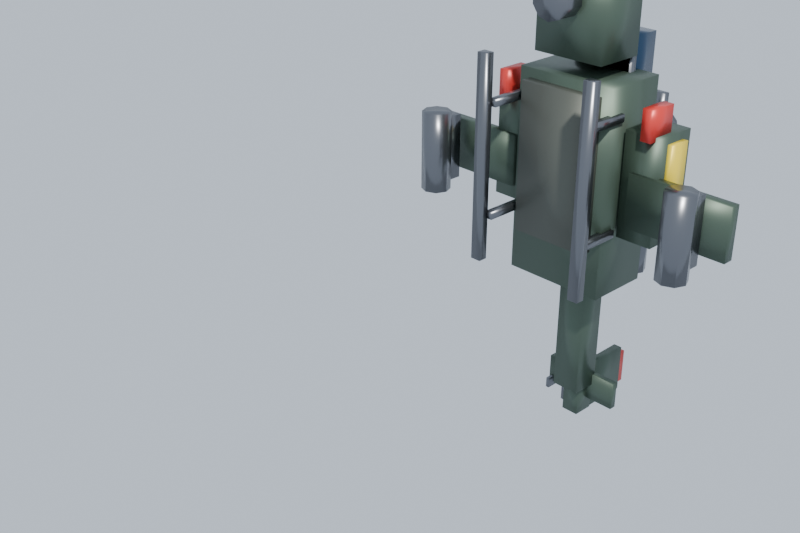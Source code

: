 # Source: helicopter.blend  (saved by Blender 5.2.44; exported with 4.5.12 LTS)
import bpy
from mathutils import Matrix  # noqa: F401  (used for matrix-valued properties, if any)

bpy.ops.wm.read_factory_settings(use_empty=True)
scene = bpy.context.scene
scene.name = 'Scene'

# ---- collections
col_collection = bpy.data.collections.new('Collection'); scene.collection.children.link(col_collection)

# ---- materials (node trees are filled in below, after node groups)
mat_heli_hull = bpy.data.materials.new('Heli_Hull')
mat_heli_hull.diffuse_color = (0.08, 0.12, 0.09, 1.0)
mat_heli_canopy = bpy.data.materials.new('Heli_Canopy')
mat_heli_canopy.diffuse_color = (0.02, 0.05, 0.1, 1.0)
mat_heli_accent = bpy.data.materials.new('Heli_Accent')
mat_heli_accent.diffuse_color = (0.75, 0.05, 0.04, 1.0)
mat_heli_metal = bpy.data.materials.new('Heli_Metal')
mat_heli_metal.diffuse_color = (0.18, 0.19, 0.21, 1.0)
mat_heli_warn = bpy.data.materials.new('Heli_Warn')
mat_heli_warn.diffuse_color = (0.95, 0.72, 0.05, 1.0)
mat_heli_under = bpy.data.materials.new('Heli_Under')
mat_heli_under.diffuse_color = (0.12, 0.13, 0.11, 1.0)

# ---- material node trees
mat_heli_hull.use_nodes = True; mat_heli_hull.node_tree.nodes.clear()
_N = mat_heli_hull.node_tree.nodes; _L = mat_heli_hull.node_tree.links
n0 = _N.new('ShaderNodeOutputMaterial'); n0.name = 'Material Output'; n0.location = (0, 0)
n1 = _N.new('ShaderNodeBsdfPrincipled'); n1.name = 'Principled BSDF'; n1.location = (0, 0)
n1.inputs[0].default_value = (0.08, 0.12, 0.09, 1.0)
n1.inputs[1].default_value = 0.45
n1.inputs[2].default_value = 0.42
n1.inputs[10].default_value = 0.005
_L.new(n1.outputs[0], n0.inputs[0])
n0.is_active_output = True
mat_heli_canopy.use_nodes = True; mat_heli_canopy.node_tree.nodes.clear()
_N = mat_heli_canopy.node_tree.nodes; _L = mat_heli_canopy.node_tree.links
n0 = _N.new('ShaderNodeOutputMaterial'); n0.name = 'Material Output'; n0.location = (0, 0)
n1 = _N.new('ShaderNodeBsdfPrincipled'); n1.name = 'Principled BSDF'; n1.location = (0, 0)
n1.inputs[0].default_value = (0.02, 0.05, 0.1, 1.0)
n1.inputs[1].default_value = 0.55
n1.inputs[2].default_value = 0.08
n1.inputs[10].default_value = 0.005
_L.new(n1.outputs[0], n0.inputs[0])
n0.is_active_output = True
mat_heli_accent.use_nodes = True; mat_heli_accent.node_tree.nodes.clear()
_N = mat_heli_accent.node_tree.nodes; _L = mat_heli_accent.node_tree.links
n0 = _N.new('ShaderNodeOutputMaterial'); n0.name = 'Material Output'; n0.location = (0, 0)
n1 = _N.new('ShaderNodeBsdfPrincipled'); n1.name = 'Principled BSDF'; n1.location = (0, 0)
n1.inputs[0].default_value = (0.75, 0.05, 0.04, 1.0)
n1.inputs[1].default_value = 0.2
n1.inputs[2].default_value = 0.35
n1.inputs[10].default_value = 0.005
_L.new(n1.outputs[0], n0.inputs[0])
n0.is_active_output = True
mat_heli_metal.use_nodes = True; mat_heli_metal.node_tree.nodes.clear()
_N = mat_heli_metal.node_tree.nodes; _L = mat_heli_metal.node_tree.links
n0 = _N.new('ShaderNodeOutputMaterial'); n0.name = 'Material Output'; n0.location = (0, 0)
n1 = _N.new('ShaderNodeBsdfPrincipled'); n1.name = 'Principled BSDF'; n1.location = (0, 0)
n1.inputs[0].default_value = (0.18, 0.19, 0.21, 1.0)
n1.inputs[1].default_value = 0.85
n1.inputs[2].default_value = 0.28
n1.inputs[10].default_value = 0.005
_L.new(n1.outputs[0], n0.inputs[0])
n0.is_active_output = True
mat_heli_warn.use_nodes = True; mat_heli_warn.node_tree.nodes.clear()
_N = mat_heli_warn.node_tree.nodes; _L = mat_heli_warn.node_tree.links
n0 = _N.new('ShaderNodeOutputMaterial'); n0.name = 'Material Output'; n0.location = (0, 0)
n1 = _N.new('ShaderNodeBsdfPrincipled'); n1.name = 'Principled BSDF'; n1.location = (0, 0)
n1.inputs[0].default_value = (0.95, 0.72, 0.05, 1.0)
n1.inputs[1].default_value = 0.15
n1.inputs[2].default_value = 0.4
n1.inputs[10].default_value = 0.005
_L.new(n1.outputs[0], n0.inputs[0])
n0.is_active_output = True
mat_heli_under.use_nodes = True; mat_heli_under.node_tree.nodes.clear()
_N = mat_heli_under.node_tree.nodes; _L = mat_heli_under.node_tree.links
n0 = _N.new('ShaderNodeOutputMaterial'); n0.name = 'Material Output'; n0.location = (0, 0)
n1 = _N.new('ShaderNodeBsdfPrincipled'); n1.name = 'Principled BSDF'; n1.location = (0, 0)
n1.inputs[0].default_value = (0.12, 0.13, 0.11, 1.0)
n1.inputs[1].default_value = 0.5
n1.inputs[10].default_value = 0.005
_L.new(n1.outputs[0], n0.inputs[0])
n0.is_active_output = True

# ---- world
world_world = bpy.data.worlds.new('World'); scene.world = world_world
world_world.use_nodes = True; world_world.node_tree.nodes.clear()
_N = world_world.node_tree.nodes; _L = world_world.node_tree.links
n0 = _N.new('ShaderNodeOutputWorld'); n0.name = 'World Output'; n0.location = (200, 100)
n1 = _N.new('ShaderNodeBackground'); n1.name = 'Background'; n1.location = (-200, 100)
n1.inputs[0].default_value = (0.55, 0.62, 0.72, 1.0)
n1.inputs[1].default_value = 1.2
_L.new(n1.outputs[0], n0.inputs[0])
n0.is_active_output = True
world_world.color = (0.05088, 0.05088, 0.05088)
world_world.sun_shadow_jitter_overblur = 0.0

# ---- cameras
cam_camera = bpy.data.cameras.new('Camera')
cam_camera.clip_end = 100.0
cam_camera.ortho_scale = 7.314

# ---- lights
light_light = bpy.data.lights.new('Light', 'POINT')
light_light.color = (1.0, 0.97, 0.92)
light_light.energy = 800.0
light_light.shadow_soft_size = 0.1

# ---- meshes
me_helicopterbody = bpy.data.meshes.new('HelicopterBody')
me_helicopterbody.from_pydata([(-0.14, -0.1487, 0.325), (-0.14, 0.03125, 0.325), (-0.14, -0.1488, -0.225), (-0.14, 0.03125, -0.225), (0.14, -0.1487, 0.325), (0.14, 0.03125, 0.325), (0.14, -0.1488, -0.225), (0.14, 0.03125, -0.225), (-0.1, -0.1487, 0.59), (-0.1, -0.00875, 0.59), (-0.1, -0.1487, 0.37), (-0.1, -0.00875, 0.37), (0.1, -0.1487, 0.59), (0.1, -0.00875, 0.59), (0.1, -0.1487, 0.37), (0.1, -0.00875, 0.37), (0.0, -0.02875, 0.57), (0.03527, -0.04021, 0.57), (0.05706, -0.07021, 0.57), (0.05706, -0.1073, 0.57), (0.03527, -0.1373, 0.57), (0.0, -0.1487, 0.57), (-0.03527, -0.1373, 0.57), (-0.05706, -0.1073, 0.57), (-0.05706, -0.07021, 0.57), (-0.03527, -0.04021, 0.57), (0.0, -0.08875, 0.73), (-0.105, -0.07875, 0.61), (-0.105, -0.03875, 0.61), (-0.105, -0.07875, 0.55), (-0.105, -0.03875, 0.55), (0.105, -0.07875, 0.61), (0.105, -0.03875, 0.61), (0.105, -0.07875, 0.55), (0.105, -0.03875, 0.55), (-0.08, -0.00875, 0.41), (-0.08, 0.09125, 0.41), (-0.08, -0.00875, 0.23), (-0.08, 0.09125, 0.23), (0.08, -0.00875, 0.41), (0.08, 0.09125, 0.41), (0.08, -0.00875, 0.23), (0.08, 0.09125, 0.23), (-0.075, 0.01625, 0.22), (-0.075, 0.1063, 0.22), (-0.075, 0.01625, 0.08), (-0.075, 0.1063, 0.08), (0.075, 0.01625, 0.22), (0.075, 0.1063, 0.22), (0.075, 0.01625, 0.08), (0.075, 0.1063, 0.08), (-0.085, -0.00875, 0.4), (-0.085, 0.01125, 0.4), (-0.085, -0.00875, 0.08), (-0.085, 0.01125, 0.08), (0.085, -0.00875, 0.4), (0.085, 0.01125, 0.4), (0.085, -0.00875, 0.08), (0.085, 0.01125, 0.08), (0.0, -0.2287, 0.47), (0.0, -0.1687, 0.47), (0.02939, -0.2287, 0.4795), (0.02939, -0.1687, 0.4795), (0.04755, -0.2287, 0.5045), (0.04755, -0.1687, 0.5045), (0.04755, -0.2287, 0.5355), (0.04755, -0.1687, 0.5355), (0.02939, -0.2287, 0.5605), (0.02939, -0.1687, 0.5605), (0.0, -0.2287, 0.57), (0.0, -0.1687, 0.57), (-0.02939, -0.2287, 0.5605), (-0.02939, -0.1687, 0.5605), (-0.04755, -0.2287, 0.5355), (-0.04755, -0.1687, 0.5355), (-0.04755, -0.2287, 0.5045), (-0.04755, -0.1687, 0.5045), (-0.02939, -0.2287, 0.4795), (-0.02939, -0.1687, 0.4795), (0.0, -0.1837, 0.55), (0.0, -0.1837, 0.69), (0.01061, -0.1881, 0.55), (0.01061, -0.1881, 0.69), (0.015, -0.1987, 0.55), (0.015, -0.1987, 0.69), (0.01061, -0.2094, 0.55), (0.01061, -0.2094, 0.69), (0.0, -0.2137, 0.55), (0.0, -0.2137, 0.69), (-0.01061, -0.2094, 0.55), (-0.01061, -0.2094, 0.69), (-0.015, -0.1987, 0.55), (-0.015, -0.1987, 0.69), (-0.01061, -0.1881, 0.55), (-0.01061, -0.1881, 0.69), (-0.46, -0.1137, 0.12), (-0.46, -0.08375, 0.12), (-0.46, -0.1137, -0.02), (-0.46, -0.08375, -0.02), (-0.18, -0.1137, 0.12), (-0.18, -0.08375, 0.12), (-0.18, -0.1137, -0.02), (-0.18, -0.08375, -0.02), (0.18, -0.1137, 0.12), (0.18, -0.08375, 0.12), (0.18, -0.1137, -0.02), (0.18, -0.08375, -0.02), (0.46, -0.1137, 0.12), (0.46, -0.08375, 0.12), (0.46, -0.1137, -0.02), (0.46, -0.08375, -0.02), (-0.4, -0.1887, 0.14), (-0.4, -0.1287, 0.14), (-0.4, -0.1887, -0.04), (-0.4, -0.1287, -0.04), (-0.36, -0.1887, 0.14), (-0.36, -0.1287, 0.14), (-0.36, -0.1887, -0.04), (-0.36, -0.1287, -0.04), (0.36, -0.1887, 0.14), (0.36, -0.1287, 0.14), (0.36, -0.1887, -0.04), (0.36, -0.1287, -0.04), (0.4, -0.1887, 0.14), (0.4, -0.1287, 0.14), (0.4, -0.1887, -0.04), (0.4, -0.1287, -0.04), (-0.38, -0.1587, -0.06), (-0.38, -0.1587, 0.16), (-0.3517, -0.1705, -0.06), (-0.3517, -0.1705, 0.16), (-0.34, -0.1987, -0.06), (-0.34, -0.1987, 0.16), (-0.3517, -0.227, -0.06), (-0.3517, -0.227, 0.16), (-0.38, -0.2387, -0.06), (-0.38, -0.2387, 0.16), (-0.4083, -0.227, -0.06), (-0.4083, -0.227, 0.16), (-0.42, -0.1987, -0.06), (-0.42, -0.1987, 0.16), (-0.4083, -0.1705, -0.06), (-0.4083, -0.1705, 0.16), (0.38, -0.1587, -0.06), (0.38, -0.1587, 0.16), (0.4083, -0.1705, -0.06), (0.4083, -0.1705, 0.16), (0.42, -0.1987, -0.06), (0.42, -0.1987, 0.16), (0.4083, -0.227, -0.06), (0.4083, -0.227, 0.16), (0.38, -0.2387, -0.06), (0.38, -0.2387, 0.16), (0.3517, -0.227, -0.06), (0.3517, -0.227, 0.16), (0.34, -0.1987, -0.06), (0.34, -0.1987, 0.16), (0.3517, -0.1705, -0.06), (0.3517, -0.1705, 0.16), (-0.4025, -0.2212, 0.155), (-0.4025, -0.1762, 0.155), (-0.4025, -0.2212, 0.125), (-0.4025, -0.1762, 0.125), (-0.3575, -0.2212, 0.155), (-0.3575, -0.1762, 0.155), (-0.3575, -0.2212, 0.125), (-0.3575, -0.1762, 0.125), (0.3575, -0.2212, 0.155), (0.3575, -0.1762, 0.155), (0.3575, -0.2212, 0.125), (0.3575, -0.1762, 0.125), (0.4025, -0.2212, 0.155), (0.4025, -0.1762, 0.155), (0.4025, -0.2212, 0.125), (0.4025, -0.1762, 0.125), (-0.25, -0.09875, 0.22), (-0.25, 0.02125, 0.22), (-0.25, -0.09875, -0.06), (-0.25, 0.02125, -0.06), (-0.15, -0.09875, 0.22), (-0.15, 0.02125, 0.22), (-0.15, -0.09875, -0.06), (-0.15, 0.02125, -0.06), (0.15, -0.09875, 0.22), (0.15, 0.02125, 0.22), (0.15, -0.09875, -0.06), (0.15, 0.02125, -0.06), (0.25, -0.09875, 0.22), (0.25, 0.02125, 0.22), (0.25, -0.09875, -0.06), (0.25, 0.02125, -0.06), (-0.265, -0.06875, 0.2), (-0.265, -0.00875, 0.2), (-0.265, -0.06875, -1.863e-08), (-0.265, -0.00875, -2.235e-08), (-0.245, -0.06875, 0.2), (-0.245, -0.00875, 0.2), (-0.245, -0.06875, -1.863e-08), (-0.245, -0.00875, -2.235e-08), (0.245, -0.06875, 0.2), (0.245, -0.00875, 0.2), (0.245, -0.06875, -1.863e-08), (0.245, -0.00875, -2.235e-08), (0.265, -0.06875, 0.2), (0.265, -0.00875, 0.2), (0.265, -0.06875, -1.863e-08), (0.265, -0.00875, -2.235e-08), (-0.09, 0.03125, 0.17), (-0.09, 0.1313, 0.17), (-0.09, 0.03125, -0.13), (-0.09, 0.1312, -0.13), (0.09, 0.03125, 0.17), (0.09, 0.1313, 0.17), (0.09, 0.03125, -0.13), (0.09, 0.1312, -0.13), (-0.1, 0.09625, -0.22), (-0.1, 0.09625, -0.14), (-0.07525, 0.086, -0.22), (-0.07525, 0.086, -0.14), (-0.065, 0.06125, -0.22), (-0.065, 0.06125, -0.14), (-0.07525, 0.0365, -0.22), (-0.07525, 0.0365, -0.14), (-0.1, 0.02625, -0.22), (-0.1, 0.02625, -0.14), (-0.1247, 0.0365, -0.22), (-0.1247, 0.0365, -0.14), (-0.135, 0.06125, -0.22), (-0.135, 0.06125, -0.14), (-0.1247, 0.086, -0.22), (-0.1247, 0.086, -0.14), (0.1, 0.09625, -0.22), (0.1, 0.09625, -0.14), (0.1247, 0.086, -0.22), (0.1247, 0.086, -0.14), (0.135, 0.06125, -0.22), (0.135, 0.06125, -0.14), (0.1247, 0.0365, -0.22), (0.1247, 0.0365, -0.14), (0.1, 0.02625, -0.22), (0.1, 0.02625, -0.14), (0.07525, 0.0365, -0.22), (0.07525, 0.0365, -0.14), (0.065, 0.06125, -0.22), (0.065, 0.06125, -0.14), (0.07525, 0.086, -0.22), (0.07525, 0.086, -0.14), (0.0, 0.1313, 0.07), (0.0, 0.2313, 0.07), (0.01763, 0.1313, 0.07573), (0.01763, 0.2313, 0.07573), (0.02853, 0.1313, 0.09073), (0.02853, 0.2313, 0.09073), (0.02853, 0.1313, 0.1093), (0.02853, 0.2313, 0.1093), (0.01763, 0.1313, 0.1243), (0.01763, 0.2313, 0.1243), (0.0, 0.1313, 0.13), (0.0, 0.2313, 0.13), (-0.01763, 0.1313, 0.1243), (-0.01763, 0.2313, 0.1243), (-0.02853, 0.1313, 0.1093), (-0.02853, 0.2313, 0.1093), (-0.02853, 0.1313, 0.09073), (-0.02853, 0.2313, 0.09073), (-0.01763, 0.1313, 0.07573), (-0.01763, 0.2313, 0.07573), (0.0, 0.2237, 0.03), (0.0, 0.2588, 0.03), (0.035, 0.2237, 0.03938), (0.035, 0.2588, 0.03938), (0.06062, 0.2237, 0.065), (0.06062, 0.2588, 0.065), (0.07, 0.2237, 0.1), (0.07, 0.2588, 0.1), (0.06062, 0.2237, 0.135), (0.06062, 0.2588, 0.135), (0.035, 0.2237, 0.1606), (0.035, 0.2588, 0.1606), (0.0, 0.2237, 0.17), (0.0, 0.2588, 0.17), (-0.035, 0.2237, 0.1606), (-0.035, 0.2588, 0.1606), (-0.06062, 0.2237, 0.135), (-0.06062, 0.2588, 0.135), (-0.07, 0.2237, 0.1), (-0.07, 0.2588, 0.1), (-0.06062, 0.2237, 0.065), (-0.06062, 0.2588, 0.065), (-0.035, 0.2237, 0.03938), (-0.035, 0.2588, 0.03938), (-0.02, 0.2513, 0.2), (-0.02, 0.2713, 0.2), (-0.02, 0.2513, -3.353e-08), (-0.02, 0.2713, -3.353e-08), (0.02, 0.2513, 0.2), (0.02, 0.2713, 0.2), (0.02, 0.2513, -3.353e-08), (0.02, 0.2713, -3.353e-08), (-0.04, -0.05875, -0.17), (-0.04, 0.02125, -0.17), (-0.04, -0.05875, -0.59), (-0.04, 0.02125, -0.59), (0.04, -0.05875, -0.17), (0.04, 0.02125, -0.17), (0.04, -0.05875, -0.59), (0.04, 0.02125, -0.59), (-0.025, -0.02875, -0.56), (-0.025, 0.03125, -0.56), (-0.025, -0.02875, -0.68), (-0.025, 0.03125, -0.68), (0.025, -0.02875, -0.56), (0.025, 0.03125, -0.56), (0.025, -0.02875, -0.68), (0.025, 0.03125, -0.68), (-0.0125, 0.02125, -0.55), (-0.0125, 0.1813, -0.55), (-0.0125, 0.02125, -0.69), (-0.0125, 0.1813, -0.69), (0.0125, 0.02125, -0.55), (0.0125, 0.1813, -0.55), (0.0125, 0.02125, -0.69), (0.0125, 0.1813, -0.69), (-0.01, 0.1612, -0.57), (-0.01, 0.2012, -0.57), (-0.01, 0.1612, -0.67), (-0.01, 0.2012, -0.67), (0.01, 0.1612, -0.57), (0.01, 0.2012, -0.57), (0.01, 0.1612, -0.67), (0.01, 0.2012, -0.67), (-0.11, 0.01125, -0.56), (-0.11, 0.03125, -0.56), (-0.11, 0.01125, -0.64), (-0.11, 0.03125, -0.64), (0.11, 0.01125, -0.56), (0.11, 0.03125, -0.56), (0.11, 0.01125, -0.64), (0.11, 0.03125, -0.64), (-0.095, 0.08125, -0.68), (-0.065, 0.08125, -0.68), (-0.095, 0.05297, -0.6683), (-0.065, 0.05297, -0.6683), (-0.095, 0.04125, -0.64), (-0.065, 0.04125, -0.64), (-0.095, 0.05297, -0.6117), (-0.065, 0.05297, -0.6117), (-0.095, 0.08125, -0.6), (-0.065, 0.08125, -0.6), (-0.095, 0.1095, -0.6117), (-0.065, 0.1095, -0.6117), (-0.095, 0.1212, -0.64), (-0.065, 0.1212, -0.64), (-0.095, 0.1095, -0.6683), (-0.065, 0.1095, -0.6683), (-0.105, 0.06625, -0.55), (-0.105, 0.09625, -0.55), (-0.105, 0.06625, -0.73), (-0.105, 0.09625, -0.73), (-0.095, 0.06625, -0.55), (-0.095, 0.09625, -0.55), (-0.095, 0.06625, -0.73), (-0.095, 0.09625, -0.73), (-0.105, -0.00875, -0.625), (-0.105, 0.1712, -0.625), (-0.105, -0.00875, -0.655), (-0.105, 0.1712, -0.655), (-0.095, -0.00875, -0.625), (-0.095, 0.1712, -0.625), (-0.095, -0.00875, -0.655), (-0.095, 0.1712, -0.655), (-0.175, -0.2712, 0.375), (-0.175, -0.2462, 0.375), (-0.175, -0.2713, -0.175), (-0.175, -0.2463, -0.175), (-0.145, -0.2712, 0.375), (-0.145, -0.2462, 0.375), (-0.145, -0.2713, -0.175), (-0.145, -0.2463, -0.175), (0.145, -0.2712, 0.375), (0.145, -0.2462, 0.375), (0.145, -0.2713, -0.175), (0.145, -0.2463, -0.175), (0.175, -0.2712, 0.375), (0.175, -0.2462, 0.375), (0.175, -0.2713, -0.175), (0.175, -0.2463, -0.175), (-0.15, -0.2487, 0.26), (-0.15, -0.1087, 0.26), (-0.15, -0.2487, 0.24), (-0.15, -0.1087, 0.24), (-0.13, -0.2487, 0.26), (-0.13, -0.1087, 0.26), (-0.13, -0.2487, 0.24), (-0.13, -0.1087, 0.24), (-0.15, -0.2487, -0.04), (-0.15, -0.1087, -0.04), (-0.15, -0.2487, -0.06), (-0.15, -0.1087, -0.06), (-0.13, -0.2487, -0.04), (-0.13, -0.1087, -0.04), (-0.13, -0.2487, -0.06), (-0.13, -0.1087, -0.06), (0.13, -0.2487, 0.26), (0.13, -0.1087, 0.26), (0.13, -0.2487, 0.24), (0.13, -0.1087, 0.24), (0.15, -0.2487, 0.26), (0.15, -0.1087, 0.26), (0.15, -0.2487, 0.24), (0.15, -0.1087, 0.24), (0.13, -0.2487, -0.04), (0.13, -0.1087, -0.04), (0.13, -0.2487, -0.06), (0.13, -0.1087, -0.06), (0.15, -0.2487, -0.04), (0.15, -0.1087, -0.04), (0.15, -0.2487, -0.06), (0.15, -0.1087, -0.06), (-0.11, -0.1787, 0.3), (-0.11, -0.1387, 0.3), (-0.11, -0.1787, -0.1), (-0.11, -0.1387, -0.1), (0.11, -0.1787, 0.3), (0.11, -0.1387, 0.3), (0.11, -0.1787, -0.1), (0.11, -0.1387, -0.1), (-0.235, -0.1187, 0.29), (-0.235, -0.03875, 0.29), (-0.235, -0.1187, 0.21), (-0.235, -0.03875, 0.21), (-0.205, -0.1187, 0.29), (-0.205, -0.03875, 0.29), (-0.205, -0.1187, 0.21), (-0.205, -0.03875, 0.21), (0.205, -0.1187, 0.29), (0.205, -0.03875, 0.29), (0.205, -0.1187, 0.21), (0.205, -0.03875, 0.21), (0.235, -0.1187, 0.29), (0.235, -0.03875, 0.29), (0.235, -0.1187, 0.21), (0.235, -0.03875, 0.21)], [], [(0, 1, 3, 2), (2, 3, 7, 6), (6, 7, 5, 4), (4, 5, 1, 0), (2, 6, 4, 0), (7, 3, 1, 5), (8, 9, 11, 10), (10, 11, 15, 14), (14, 15, 13, 12), (12, 13, 9, 8), (10, 14, 12, 8), (15, 11, 9, 13), (16, 26, 17), (17, 26, 18), (18, 26, 19), (19, 26, 20), (20, 26, 21), (21, 26, 22), (22, 26, 23), (23, 26, 24), (16, 17, 18, 19, 20, 21, 22, 23, 24, 25), (24, 26, 25), (25, 26, 16), (27, 28, 30, 29), (29, 30, 34, 33), (33, 34, 32, 31), (31, 32, 28, 27), (29, 33, 31, 27), (34, 30, 28, 32), (35, 36, 38, 37), (37, 38, 42, 41), (41, 42, 40, 39), (39, 40, 36, 35), (37, 41, 39, 35), (42, 38, 36, 40), (43, 44, 46, 45), (45, 46, 50, 49), (49, 50, 48, 47), (47, 48, 44, 43), (45, 49, 47, 43), (50, 46, 44, 48), (51, 52, 54, 53), (53, 54, 58, 57), (57, 58, 56, 55), (55, 56, 52, 51), (53, 57, 55, 51), (58, 54, 52, 56), (59, 60, 62, 61), (61, 62, 64, 63), (63, 64, 66, 65), (65, 66, 68, 67), (67, 68, 70, 69), (69, 70, 72, 71), (71, 72, 74, 73), (73, 74, 76, 75), (62, 60, 78, 76, 74, 72, 70, 68, 66, 64), (75, 76, 78, 77), (77, 78, 60, 59), (59, 61, 63, 65, 67, 69, 71, 73, 75, 77), (79, 80, 82, 81), (81, 82, 84, 83), (83, 84, 86, 85), (85, 86, 88, 87), (87, 88, 90, 89), (89, 90, 92, 91), (82, 80, 94, 92, 90, 88, 86, 84), (91, 92, 94, 93), (93, 94, 80, 79), (79, 81, 83, 85, 87, 89, 91, 93), (95, 96, 98, 97), (97, 98, 102, 101), (101, 102, 100, 99), (99, 100, 96, 95), (97, 101, 99, 95), (102, 98, 96, 100), (103, 104, 106, 105), (105, 106, 110, 109), (109, 110, 108, 107), (107, 108, 104, 103), (105, 109, 107, 103), (110, 106, 104, 108), (111, 112, 114, 113), (113, 114, 118, 117), (117, 118, 116, 115), (115, 116, 112, 111), (113, 117, 115, 111), (118, 114, 112, 116), (119, 120, 122, 121), (121, 122, 126, 125), (125, 126, 124, 123), (123, 124, 120, 119), (121, 125, 123, 119), (126, 122, 120, 124), (127, 128, 130, 129), (129, 130, 132, 131), (131, 132, 134, 133), (133, 134, 136, 135), (135, 136, 138, 137), (137, 138, 140, 139), (130, 128, 142, 140, 138, 136, 134, 132), (139, 140, 142, 141), (141, 142, 128, 127), (127, 129, 131, 133, 135, 137, 139, 141), (143, 144, 146, 145), (145, 146, 148, 147), (147, 148, 150, 149), (149, 150, 152, 151), (151, 152, 154, 153), (153, 154, 156, 155), (146, 144, 158, 156, 154, 152, 150, 148), (155, 156, 158, 157), (157, 158, 144, 143), (143, 145, 147, 149, 151, 153, 155, 157), (159, 160, 162, 161), (161, 162, 166, 165), (165, 166, 164, 163), (163, 164, 160, 159), (161, 165, 163, 159), (166, 162, 160, 164), (167, 168, 170, 169), (169, 170, 174, 173), (173, 174, 172, 171), (171, 172, 168, 167), (169, 173, 171, 167), (174, 170, 168, 172), (175, 176, 178, 177), (177, 178, 182, 181), (181, 182, 180, 179), (179, 180, 176, 175), (177, 181, 179, 175), (182, 178, 176, 180), (183, 184, 186, 185), (185, 186, 190, 189), (189, 190, 188, 187), (187, 188, 184, 183), (185, 189, 187, 183), (190, 186, 184, 188), (191, 192, 194, 193), (193, 194, 198, 197), (197, 198, 196, 195), (195, 196, 192, 191), (193, 197, 195, 191), (198, 194, 192, 196), (199, 200, 202, 201), (201, 202, 206, 205), (205, 206, 204, 203), (203, 204, 200, 199), (201, 205, 203, 199), (206, 202, 200, 204), (207, 208, 210, 209), (209, 210, 214, 213), (213, 214, 212, 211), (211, 212, 208, 207), (209, 213, 211, 207), (214, 210, 208, 212), (215, 216, 218, 217), (217, 218, 220, 219), (219, 220, 222, 221), (221, 222, 224, 223), (223, 224, 226, 225), (225, 226, 228, 227), (218, 216, 230, 228, 226, 224, 222, 220), (227, 228, 230, 229), (229, 230, 216, 215), (215, 217, 219, 221, 223, 225, 227, 229), (231, 232, 234, 233), (233, 234, 236, 235), (235, 236, 238, 237), (237, 238, 240, 239), (239, 240, 242, 241), (241, 242, 244, 243), (234, 232, 246, 244, 242, 240, 238, 236), (243, 244, 246, 245), (245, 246, 232, 231), (231, 233, 235, 237, 239, 241, 243, 245), (247, 248, 250, 249), (249, 250, 252, 251), (251, 252, 254, 253), (253, 254, 256, 255), (255, 256, 258, 257), (257, 258, 260, 259), (259, 260, 262, 261), (261, 262, 264, 263), (250, 248, 266, 264, 262, 260, 258, 256, 254, 252), (263, 264, 266, 265), (265, 266, 248, 247), (247, 249, 251, 253, 255, 257, 259, 261, 263, 265), (267, 268, 270, 269), (269, 270, 272, 271), (271, 272, 274, 273), (273, 274, 276, 275), (275, 276, 278, 277), (277, 278, 280, 279), (279, 280, 282, 281), (281, 282, 284, 283), (283, 284, 286, 285), (285, 286, 288, 287), (270, 268, 290, 288, 286, 284, 282, 280, 278, 276, 274, 272), (287, 288, 290, 289), (289, 290, 268, 267), (267, 269, 271, 273, 275, 277, 279, 281, 283, 285, 287, 289), (291, 292, 294, 293), (293, 294, 298, 297), (297, 298, 296, 295), (295, 296, 292, 291), (293, 297, 295, 291), (298, 294, 292, 296), (299, 300, 302, 301), (301, 302, 306, 305), (305, 306, 304, 303), (303, 304, 300, 299), (301, 305, 303, 299), (306, 302, 300, 304), (307, 308, 310, 309), (309, 310, 314, 313), (313, 314, 312, 311), (311, 312, 308, 307), (309, 313, 311, 307), (314, 310, 308, 312), (315, 316, 318, 317), (317, 318, 322, 321), (321, 322, 320, 319), (319, 320, 316, 315), (317, 321, 319, 315), (322, 318, 316, 320), (323, 324, 326, 325), (325, 326, 330, 329), (329, 330, 328, 327), (327, 328, 324, 323), (325, 329, 327, 323), (330, 326, 324, 328), (331, 332, 334, 333), (333, 334, 338, 337), (337, 338, 336, 335), (335, 336, 332, 331), (333, 337, 335, 331), (338, 334, 332, 336), (339, 340, 342, 341), (341, 342, 344, 343), (343, 344, 346, 345), (345, 346, 348, 347), (347, 348, 350, 349), (349, 350, 352, 351), (342, 340, 354, 352, 350, 348, 346, 344), (351, 352, 354, 353), (353, 354, 340, 339), (339, 341, 343, 345, 347, 349, 351, 353), (355, 356, 358, 357), (357, 358, 362, 361), (361, 362, 360, 359), (359, 360, 356, 355), (357, 361, 359, 355), (362, 358, 356, 360), (363, 364, 366, 365), (365, 366, 370, 369), (369, 370, 368, 367), (367, 368, 364, 363), (365, 369, 367, 363), (370, 366, 364, 368), (371, 372, 374, 373), (373, 374, 378, 377), (377, 378, 376, 375), (375, 376, 372, 371), (373, 377, 375, 371), (378, 374, 372, 376), (379, 380, 382, 381), (381, 382, 386, 385), (385, 386, 384, 383), (383, 384, 380, 379), (381, 385, 383, 379), (386, 382, 380, 384), (387, 388, 390, 389), (389, 390, 394, 393), (393, 394, 392, 391), (391, 392, 388, 387), (389, 393, 391, 387), (394, 390, 388, 392), (395, 396, 398, 397), (397, 398, 402, 401), (401, 402, 400, 399), (399, 400, 396, 395), (397, 401, 399, 395), (402, 398, 396, 400), (403, 404, 406, 405), (405, 406, 410, 409), (409, 410, 408, 407), (407, 408, 404, 403), (405, 409, 407, 403), (410, 406, 404, 408), (411, 412, 414, 413), (413, 414, 418, 417), (417, 418, 416, 415), (415, 416, 412, 411), (413, 417, 415, 411), (418, 414, 412, 416), (419, 420, 422, 421), (421, 422, 426, 425), (425, 426, 424, 423), (423, 424, 420, 419), (421, 425, 423, 419), (426, 422, 420, 424), (427, 428, 430, 429), (429, 430, 434, 433), (433, 434, 432, 431), (431, 432, 428, 427), (429, 433, 431, 427), (434, 430, 428, 432), (435, 436, 438, 437), (437, 438, 442, 441), (441, 442, 440, 439), (439, 440, 436, 435), (437, 441, 439, 435), (442, 438, 436, 440)])
me_helicopterbody.polygons.foreach_set('use_smooth', [True] * 313)
me_helicopterbody.polygons.foreach_set('material_index', [0, 0, 0, 0, 0, 0, 0, 0, 0, 0, 0, 0, 3, 3, 3, 3, 3, 3, 3, 3, 3, 3, 3, 2, 2, 2, 2, 2, 2, 1, 1, 1, 1, 1, 1, 1, 1, 1, 1, 1, 1, 3, 3, 3, 3, 3, 3, 3, 3, 3, 3, 3, 3, 3, 3, 3, 3, 3, 3, 3, 3, 3, 3, 3, 3, 3, 3, 3, 3, 0, 0, 0, 0, 0, 0, 0, 0, 0, 0, 0, 0, 3, 3, 3, 3, 3, 3, 3, 3, 3, 3, 3, 3, 3, 3, 3, 3, 3, 3, 3, 3, 3, 3, 3, 3, 3, 3, 3, 3, 3, 3, 3, 3, 2, 2, 2, 2, 2, 2, 2, 2, 2, 2, 2, 2, 0, 0, 0, 0, 0, 0, 0, 0, 0, 0, 0, 0, 4, 4, 4, 4, 4, 4, 4, 4, 4, 4, 4, 4, 0, 0, 0, 0, 0, 0, 3, 3, 3, 3, 3, 3, 3, 3, 3, 3, 3, 3, 3, 3, 3, 3, 3, 3, 3, 3, 3, 3, 3, 3, 3, 3, 3, 3, 3, 3, 3, 3, 3, 3, 3, 3, 3, 3, 3, 3, 3, 3, 3, 3, 3, 3, 3, 3, 3, 3, 3, 3, 0, 0, 0, 0, 0, 0, 0, 0, 0, 0, 0, 0, 0, 0, 0, 0, 0, 0, 2, 2, 2, 2, 2, 2, 0, 0, 0, 0, 0, 0, 3, 3, 3, 3, 3, 3, 3, 3, 3, 3, 3, 3, 3, 3, 3, 3, 3, 3, 3, 3, 3, 3, 3, 3, 3, 3, 3, 3, 3, 3, 3, 3, 3, 3, 3, 3, 3, 3, 3, 3, 3, 3, 3, 3, 3, 3, 3, 3, 3, 3, 3, 3, 3, 3, 3, 3, 3, 3, 5, 5, 5, 5, 5, 5, 2, 2, 2, 2, 2, 2, 2, 2, 2, 2, 2, 2])
_uv = me_helicopterbody.uv_layers.new(name='UVMap')
_uv.uv.foreach_set('vector', [0.375, 0.0, 0.625, 0.0, 0.625, 0.25, 0.375, 0.25, 0.375, 0.25, 0.625, 0.25, 0.625, 0.5, 0.375, 0.5, 0.375, 0.5, 0.625, 0.5, 0.625, 0.75, 0.375, 0.75, 0.375, 0.75, 0.625, 0.75, 0.625, 1.0, 0.375, 1.0, 0.125, 0.5, 0.375, 0.5, 0.375, 0.75, 0.125, 0.75, 0.625, 0.5, 0.875, 0.5, 0.875, 0.75, 0.625, 0.75, 0.375, 0.0, 0.625, 0.0, 0.625, 0.25, 0.375, 0.25, 0.375, 0.25, 0.625, 0.25, 0.625, 0.5, 0.375, 0.5, 0.375, 0.5, 0.625, 0.5, 0.625, 0.75, 0.375, 0.75, 0.375, 0.75, 0.625, 0.75, 0.625, 1.0, 0.375, 1.0, 0.125, 0.5, 0.375, 0.5, 0.375, 0.75, 0.125, 0.75, 0.625, 0.5, 0.875, 0.5, 0.875, 0.75, 0.625, 0.75, 0.25, 0.49, 0.25, 0.25, 0.3911, 0.4442, 0.3911, 0.4442, 0.25, 0.25, 0.4783, 0.3242, 0.4783, 0.3242, 0.25, 0.25, 0.4783, 0.1758, 0.4783, 0.1758, 0.25, 0.25, 0.3911, 0.05584, 0.3911, 0.05584, 0.25, 0.25, 0.25, 0.01, 0.25, 0.01, 0.25, 0.25, 0.1089, 0.05584, 0.1089, 0.05584, 0.25, 0.25, 0.02175, 0.1758, 0.02175, 0.1758, 0.25, 0.25, 0.02175, 0.3242, 0.75, 0.49, 0.8911, 0.4442, 0.9783, 0.3242, 0.9783, 0.1758, 0.8911, 0.05584, 0.75, 0.01, 0.6089, 0.05584, 0.5217, 0.1758, 0.5217, 0.3242, 0.6089, 0.4442, 0.02175, 0.3242, 0.25, 0.25, 0.1089, 0.4442, 0.1089, 0.4442, 0.25, 0.25, 0.25, 0.49, 0.375, 0.0, 0.625, 0.0, 0.625, 0.25, 0.375, 0.25, 0.375, 0.25, 0.625, 0.25, 0.625, 0.5, 0.375, 0.5, 0.375, 0.5, 0.625, 0.5, 0.625, 0.75, 0.375, 0.75, 0.375, 0.75, 0.625, 0.75, 0.625, 1.0, 0.375, 1.0, 0.125, 0.5, 0.375, 0.5, 0.375, 0.75, 0.125, 0.75, 0.625, 0.5, 0.875, 0.5, 0.875, 0.75, 0.625, 0.75, 0.375, 0.0, 0.625, 0.0, 0.625, 0.25, 0.375, 0.25, 0.375, 0.25, 0.625, 0.25, 0.625, 0.5, 0.375, 0.5, 0.375, 0.5, 0.625, 0.5, 0.625, 0.75, 0.375, 0.75, 0.375, 0.75, 0.625, 0.75, 0.625, 1.0, 0.375, 1.0, 0.125, 0.5, 0.375, 0.5, 0.375, 0.75, 0.125, 0.75, 0.625, 0.5, 0.875, 0.5, 0.875, 0.75, 0.625, 0.75, 0.375, 0.0, 0.625, 0.0, 0.625, 0.25, 0.375, 0.25, 0.375, 0.25, 0.625, 0.25, 0.625, 0.5, 0.375, 0.5, 0.375, 0.5, 0.625, 0.5, 0.625, 0.75, 0.375, 0.75, 0.375, 0.75, 0.625, 0.75, 0.625, 1.0, 0.375, 1.0, 0.125, 0.5, 0.375, 0.5, 0.375, 0.75, 0.125, 0.75, 0.625, 0.5, 0.875, 0.5, 0.875, 0.75, 0.625, 0.75, 0.375, 0.0, 0.625, 0.0, 0.625, 0.25, 0.375, 0.25, 0.375, 0.25, 0.625, 0.25, 0.625, 0.5, 0.375, 0.5, 0.375, 0.5, 0.625, 0.5, 0.625, 0.75, 0.375, 0.75, 0.375, 0.75, 0.625, 0.75, 0.625, 1.0, 0.375, 1.0, 0.125, 0.5, 0.375, 0.5, 0.375, 0.75, 0.125, 0.75, 0.625, 0.5, 0.875, 0.5, 0.875, 0.75, 0.625, 0.75, 1.0, 0.5, 1.0, 1.0, 0.9, 1.0, 0.9, 0.5, 0.9, 0.5, 0.9, 1.0, 0.8, 1.0, 0.8, 0.5, 0.8, 0.5, 0.8, 1.0, 0.7, 1.0, 0.7, 0.5, 0.7, 0.5, 0.7, 1.0, 0.6, 1.0, 0.6, 0.5, 0.6, 0.5, 0.6, 1.0, 0.5, 1.0, 0.5, 0.5, 0.5, 0.5, 0.5, 1.0, 0.4, 1.0, 0.4, 0.5, 0.4, 0.5, 0.4, 1.0, 0.3, 1.0, 0.3, 0.5, 0.3, 0.5, 0.3, 1.0, 0.2, 1.0, 0.2, 0.5, 0.3911, 0.4442, 0.25, 0.49, 0.1089, 0.4442, 0.02175, 0.3242, 0.02175, 0.1758, 0.1089, 0.05584, 0.25, 0.01, 0.3911, 0.05584, 0.4783, 0.1758, 0.4783, 0.3242, 0.2, 0.5, 0.2, 1.0, 0.1, 1.0, 0.1, 0.5, 0.1, 0.5, 0.1, 1.0, -7.451e-08, 1.0, -7.451e-08, 0.5, 0.75, 0.49, 0.8911, 0.4442, 0.9783, 0.3242, 0.9783, 0.1758, 0.8911, 0.05584, 0.75, 0.01, 0.6089, 0.05584, 0.5217, 0.1758, 0.5217, 0.3242, 0.6089, 0.4442, 1.0, 0.5, 1.0, 1.0, 0.875, 1.0, 0.875, 0.5, 0.875, 0.5, 0.875, 1.0, 0.75, 1.0, 0.75, 0.5, 0.75, 0.5, 0.75, 1.0, 0.625, 1.0, 0.625, 0.5, 0.625, 0.5, 0.625, 1.0, 0.5, 1.0, 0.5, 0.5, 0.5, 0.5, 0.5, 1.0, 0.375, 1.0, 0.375, 0.5, 0.375, 0.5, 0.375, 1.0, 0.25, 1.0, 0.25, 0.5, 0.4197, 0.4197, 0.25, 0.49, 0.08029, 0.4197, 0.01, 0.25, 0.08029, 0.08029, 0.25, 0.01, 0.4197, 0.08029, 0.49, 0.25, 0.25, 0.5, 0.25, 1.0, 0.125, 1.0, 0.125, 0.5, 0.125, 0.5, 0.125, 1.0, 0.0, 1.0, 0.0, 0.5, 0.75, 0.49, 0.9197, 0.4197, 0.99, 0.25, 0.9197, 0.08029, 0.75, 0.01, 0.5803, 0.08029, 0.51, 0.25, 0.5803, 0.4197, 0.375, 0.0, 0.625, 0.0, 0.625, 0.25, 0.375, 0.25, 0.375, 0.25, 0.625, 0.25, 0.625, 0.5, 0.375, 0.5, 0.375, 0.5, 0.625, 0.5, 0.625, 0.75, 0.375, 0.75, 0.375, 0.75, 0.625, 0.75, 0.625, 1.0, 0.375, 1.0, 0.125, 0.5, 0.375, 0.5, 0.375, 0.75, 0.125, 0.75, 0.625, 0.5, 0.875, 0.5, 0.875, 0.75, 0.625, 0.75, 0.375, 0.0, 0.625, 0.0, 0.625, 0.25, 0.375, 0.25, 0.375, 0.25, 0.625, 0.25, 0.625, 0.5, 0.375, 0.5, 0.375, 0.5, 0.625, 0.5, 0.625, 0.75, 0.375, 0.75, 0.375, 0.75, 0.625, 0.75, 0.625, 1.0, 0.375, 1.0, 0.125, 0.5, 0.375, 0.5, 0.375, 0.75, 0.125, 0.75, 0.625, 0.5, 0.875, 0.5, 0.875, 0.75, 0.625, 0.75, 0.375, 0.0, 0.625, 0.0, 0.625, 0.25, 0.375, 0.25, 0.375, 0.25, 0.625, 0.25, 0.625, 0.5, 0.375, 0.5, 0.375, 0.5, 0.625, 0.5, 0.625, 0.75, 0.375, 0.75, 0.375, 0.75, 0.625, 0.75, 0.625, 1.0, 0.375, 1.0, 0.125, 0.5, 0.375, 0.5, 0.375, 0.75, 0.125, 0.75, 0.625, 0.5, 0.875, 0.5, 0.875, 0.75, 0.625, 0.75, 0.375, 0.0, 0.625, 0.0, 0.625, 0.25, 0.375, 0.25, 0.375, 0.25, 0.625, 0.25, 0.625, 0.5, 0.375, 0.5, 0.375, 0.5, 0.625, 0.5, 0.625, 0.75, 0.375, 0.75, 0.375, 0.75, 0.625, 0.75, 0.625, 1.0, 0.375, 1.0, 0.125, 0.5, 0.375, 0.5, 0.375, 0.75, 0.125, 0.75, 0.625, 0.5, 0.875, 0.5, 0.875, 0.75, 0.625, 0.75, 1.0, 0.5, 1.0, 1.0, 0.875, 1.0, 0.875, 0.5, 0.875, 0.5, 0.875, 1.0, 0.75, 1.0, 0.75, 0.5, 0.75, 0.5, 0.75, 1.0, 0.625, 1.0, 0.625, 0.5, 0.625, 0.5, 0.625, 1.0, 0.5, 1.0, 0.5, 0.5, 0.5, 0.5, 0.5, 1.0, 0.375, 1.0, 0.375, 0.5, 0.375, 0.5, 0.375, 1.0, 0.25, 1.0, 0.25, 0.5, 0.4197, 0.4197, 0.25, 0.49, 0.08029, 0.4197, 0.01, 0.25, 0.08029, 0.08029, 0.25, 0.01, 0.4197, 0.08029, 0.49, 0.25, 0.25, 0.5, 0.25, 1.0, 0.125, 1.0, 0.125, 0.5, 0.125, 0.5, 0.125, 1.0, 0.0, 1.0, 0.0, 0.5, 0.75, 0.49, 0.9197, 0.4197, 0.99, 0.25, 0.9197, 0.08029, 0.75, 0.01, 0.5803, 0.08029, 0.51, 0.25, 0.5803, 0.4197, 1.0, 0.5, 1.0, 1.0, 0.875, 1.0, 0.875, 0.5, 0.875, 0.5, 0.875, 1.0, 0.75, 1.0, 0.75, 0.5, 0.75, 0.5, 0.75, 1.0, 0.625, 1.0, 0.625, 0.5, 0.625, 0.5, 0.625, 1.0, 0.5, 1.0, 0.5, 0.5, 0.5, 0.5, 0.5, 1.0, 0.375, 1.0, 0.375, 0.5, 0.375, 0.5, 0.375, 1.0, 0.25, 1.0, 0.25, 0.5, 0.4197, 0.4197, 0.25, 0.49, 0.08029, 0.4197, 0.01, 0.25, 0.08029, 0.08029, 0.25, 0.01, 0.4197, 0.08029, 0.49, 0.25, 0.25, 0.5, 0.25, 1.0, 0.125, 1.0, 0.125, 0.5, 0.125, 0.5, 0.125, 1.0, 0.0, 1.0, 0.0, 0.5, 0.75, 0.49, 0.9197, 0.4197, 0.99, 0.25, 0.9197, 0.08029, 0.75, 0.01, 0.5803, 0.08029, 0.51, 0.25, 0.5803, 0.4197, 0.375, 0.0, 0.625, 0.0, 0.625, 0.25, 0.375, 0.25, 0.375, 0.25, 0.625, 0.25, 0.625, 0.5, 0.375, 0.5, 0.375, 0.5, 0.625, 0.5, 0.625, 0.75, 0.375, 0.75, 0.375, 0.75, 0.625, 0.75, 0.625, 1.0, 0.375, 1.0, 0.125, 0.5, 0.375, 0.5, 0.375, 0.75, 0.125, 0.75, 0.625, 0.5, 0.875, 0.5, 0.875, 0.75, 0.625, 0.75, 0.375, 0.0, 0.625, 0.0, 0.625, 0.25, 0.375, 0.25, 0.375, 0.25, 0.625, 0.25, 0.625, 0.5, 0.375, 0.5, 0.375, 0.5, 0.625, 0.5, 0.625, 0.75, 0.375, 0.75, 0.375, 0.75, 0.625, 0.75, 0.625, 1.0, 0.375, 1.0, 0.125, 0.5, 0.375, 0.5, 0.375, 0.75, 0.125, 0.75, 0.625, 0.5, 0.875, 0.5, 0.875, 0.75, 0.625, 0.75, 0.375, 0.0, 0.625, 0.0, 0.625, 0.25, 0.375, 0.25, 0.375, 0.25, 0.625, 0.25, 0.625, 0.5, 0.375, 0.5, 0.375, 0.5, 0.625, 0.5, 0.625, 0.75, 0.375, 0.75, 0.375, 0.75, 0.625, 0.75, 0.625, 1.0, 0.375, 1.0, 0.125, 0.5, 0.375, 0.5, 0.375, 0.75, 0.125, 0.75, 0.625, 0.5, 0.875, 0.5, 0.875, 0.75, 0.625, 0.75, 0.375, 0.0, 0.625, 0.0, 0.625, 0.25, 0.375, 0.25, 0.375, 0.25, 0.625, 0.25, 0.625, 0.5, 0.375, 0.5, 0.375, 0.5, 0.625, 0.5, 0.625, 0.75, 0.375, 0.75, 0.375, 0.75, 0.625, 0.75, 0.625, 1.0, 0.375, 1.0, 0.125, 0.5, 0.375, 0.5, 0.375, 0.75, 0.125, 0.75, 0.625, 0.5, 0.875, 0.5, 0.875, 0.75, 0.625, 0.75, 0.375, 0.0, 0.625, 0.0, 0.625, 0.25, 0.375, 0.25, 0.375, 0.25, 0.625, 0.25, 0.625, 0.5, 0.375, 0.5, 0.375, 0.5, 0.625, 0.5, 0.625, 0.75, 0.375, 0.75, 0.375, 0.75, 0.625, 0.75, 0.625, 1.0, 0.375, 1.0, 0.125, 0.5, 0.375, 0.5, 0.375, 0.75, 0.125, 0.75, 0.625, 0.5, 0.875, 0.5, 0.875, 0.75, 0.625, 0.75, 0.375, 0.0, 0.625, 0.0, 0.625, 0.25, 0.375, 0.25, 0.375, 0.25, 0.625, 0.25, 0.625, 0.5, 0.375, 0.5, 0.375, 0.5, 0.625, 0.5, 0.625, 0.75, 0.375, 0.75, 0.375, 0.75, 0.625, 0.75, 0.625, 1.0, 0.375, 1.0, 0.125, 0.5, 0.375, 0.5, 0.375, 0.75, 0.125, 0.75, 0.625, 0.5, 0.875, 0.5, 0.875, 0.75, 0.625, 0.75, 0.375, 0.0, 0.625, 0.0, 0.625, 0.25, 0.375, 0.25, 0.375, 0.25, 0.625, 0.25, 0.625, 0.5, 0.375, 0.5, 0.375, 0.5, 0.625, 0.5, 0.625, 0.75, 0.375, 0.75, 0.375, 0.75, 0.625, 0.75, 0.625, 1.0, 0.375, 1.0, 0.125, 0.5, 0.375, 0.5, 0.375, 0.75, 0.125, 0.75, 0.625, 0.5, 0.875, 0.5, 0.875, 0.75, 0.625, 0.75, 1.0, 0.5, 1.0, 1.0, 0.875, 1.0, 0.875, 0.5, 0.875, 0.5, 0.875, 1.0, 0.75, 1.0, 0.75, 0.5, 0.75, 0.5, 0.75, 1.0, 0.625, 1.0, 0.625, 0.5, 0.625, 0.5, 0.625, 1.0, 0.5, 1.0, 0.5, 0.5, 0.5, 0.5, 0.5, 1.0, 0.375, 1.0, 0.375, 0.5, 0.375, 0.5, 0.375, 1.0, 0.25, 1.0, 0.25, 0.5, 0.4197, 0.4197, 0.25, 0.49, 0.08029, 0.4197, 0.01, 0.25, 0.08029, 0.08029, 0.25, 0.01, 0.4197, 0.08029, 0.49, 0.25, 0.25, 0.5, 0.25, 1.0, 0.125, 1.0, 0.125, 0.5, 0.125, 0.5, 0.125, 1.0, 0.0, 1.0, 0.0, 0.5, 0.75, 0.49, 0.9197, 0.4197, 0.99, 0.25, 0.9197, 0.08029, 0.75, 0.01, 0.5803, 0.08029, 0.51, 0.25, 0.5803, 0.4197, 1.0, 0.5, 1.0, 1.0, 0.875, 1.0, 0.875, 0.5, 0.875, 0.5, 0.875, 1.0, 0.75, 1.0, 0.75, 0.5, 0.75, 0.5, 0.75, 1.0, 0.625, 1.0, 0.625, 0.5, 0.625, 0.5, 0.625, 1.0, 0.5, 1.0, 0.5, 0.5, 0.5, 0.5, 0.5, 1.0, 0.375, 1.0, 0.375, 0.5, 0.375, 0.5, 0.375, 1.0, 0.25, 1.0, 0.25, 0.5, 0.4197, 0.4197, 0.25, 0.49, 0.08029, 0.4197, 0.01, 0.25, 0.08029, 0.08029, 0.25, 0.01, 0.4197, 0.08029, 0.49, 0.25, 0.25, 0.5, 0.25, 1.0, 0.125, 1.0, 0.125, 0.5, 0.125, 0.5, 0.125, 1.0, 0.0, 1.0, 0.0, 0.5, 0.75, 0.49, 0.9197, 0.4197, 0.99, 0.25, 0.9197, 0.08029, 0.75, 0.01, 0.5803, 0.08029, 0.51, 0.25, 0.5803, 0.4197, 1.0, 0.5, 1.0, 1.0, 0.9, 1.0, 0.9, 0.5, 0.9, 0.5, 0.9, 1.0, 0.8, 1.0, 0.8, 0.5, 0.8, 0.5, 0.8, 1.0, 0.7, 1.0, 0.7, 0.5, 0.7, 0.5, 0.7, 1.0, 0.6, 1.0, 0.6, 0.5, 0.6, 0.5, 0.6, 1.0, 0.5, 1.0, 0.5, 0.5, 0.5, 0.5, 0.5, 1.0, 0.4, 1.0, 0.4, 0.5, 0.4, 0.5, 0.4, 1.0, 0.3, 1.0, 0.3, 0.5, 0.3, 0.5, 0.3, 1.0, 0.2, 1.0, 0.2, 0.5, 0.3911, 0.4442, 0.25, 0.49, 0.1089, 0.4442, 0.02175, 0.3242, 0.02175, 0.1758, 0.1089, 0.05584, 0.25, 0.01, 0.3911, 0.05584, 0.4783, 0.1758, 0.4783, 0.3242, 0.2, 0.5, 0.2, 1.0, 0.1, 1.0, 0.1, 0.5, 0.1, 0.5, 0.1, 1.0, -7.451e-08, 1.0, -7.451e-08, 0.5, 0.75, 0.49, 0.8911, 0.4442, 0.9783, 0.3242, 0.9783, 0.1758, 0.8911, 0.05584, 0.75, 0.01, 0.6089, 0.05584, 0.5217, 0.1758, 0.5217, 0.3242, 0.6089, 0.4442, 1.0, 0.5, 1.0, 1.0, 0.9167, 1.0, 0.9167, 0.5, 0.9167, 0.5, 0.9167, 1.0, 0.8333, 1.0, 0.8333, 0.5, 0.8333, 0.5, 0.8333, 1.0, 0.75, 1.0, 0.75, 0.5, 0.75, 0.5, 0.75, 1.0, 0.6667, 1.0, 0.6667, 0.5, 0.6667, 0.5, 0.6667, 1.0, 0.5833, 1.0, 0.5833, 0.5, 0.5833, 0.5, 0.5833, 1.0, 0.5, 1.0, 0.5, 0.5, 0.5, 0.5, 0.5, 1.0, 0.4167, 1.0, 0.4167, 0.5, 0.4167, 0.5, 0.4167, 1.0, 0.3333, 1.0, 0.3333, 0.5, 0.3333, 0.5, 0.3333, 1.0, 0.25, 1.0, 0.25, 0.5, 0.25, 0.5, 0.25, 1.0, 0.1667, 1.0, 0.1667, 0.5, 0.37, 0.4578, 0.25, 0.49, 0.13, 0.4578, 0.04215, 0.37, 0.01, 0.25, 0.04215, 0.13, 0.13, 0.04215, 0.25, 0.01, 0.37, 0.04215, 0.4578, 0.13, 0.49, 0.25, 0.4578, 0.37, 0.1667, 0.5, 0.1667, 1.0, 0.08333, 1.0, 0.08333, 0.5, 0.08333, 0.5, 0.08333, 1.0, 7.451e-08, 1.0, 7.451e-08, 0.5, 0.75, 0.49, 0.87, 0.4578, 0.9578, 0.37, 0.99, 0.25, 0.9578, 0.13, 0.87, 0.04215, 0.75, 0.01, 0.63, 0.04215, 0.5422, 0.13, 0.51, 0.25, 0.5422, 0.37, 0.63, 0.4578, 0.375, 0.0, 0.625, 0.0, 0.625, 0.25, 0.375, 0.25, 0.375, 0.25, 0.625, 0.25, 0.625, 0.5, 0.375, 0.5, 0.375, 0.5, 0.625, 0.5, 0.625, 0.75, 0.375, 0.75, 0.375, 0.75, 0.625, 0.75, 0.625, 1.0, 0.375, 1.0, 0.125, 0.5, 0.375, 0.5, 0.375, 0.75, 0.125, 0.75, 0.625, 0.5, 0.875, 0.5, 0.875, 0.75, 0.625, 0.75, 0.375, 0.0, 0.625, 0.0, 0.625, 0.25, 0.375, 0.25, 0.375, 0.25, 0.625, 0.25, 0.625, 0.5, 0.375, 0.5, 0.375, 0.5, 0.625, 0.5, 0.625, 0.75, 0.375, 0.75, 0.375, 0.75, 0.625, 0.75, 0.625, 1.0, 0.375, 1.0, 0.125, 0.5, 0.375, 0.5, 0.375, 0.75, 0.125, 0.75, 0.625, 0.5, 0.875, 0.5, 0.875, 0.75, 0.625, 0.75, 0.375, 0.0, 0.625, 0.0, 0.625, 0.25, 0.375, 0.25, 0.375, 0.25, 0.625, 0.25, 0.625, 0.5, 0.375, 0.5, 0.375, 0.5, 0.625, 0.5, 0.625, 0.75, 0.375, 0.75, 0.375, 0.75, 0.625, 0.75, 0.625, 1.0, 0.375, 1.0, 0.125, 0.5, 0.375, 0.5, 0.375, 0.75, 0.125, 0.75, 0.625, 0.5, 0.875, 0.5, 0.875, 0.75, 0.625, 0.75, 0.375, 0.0, 0.625, 0.0, 0.625, 0.25, 0.375, 0.25, 0.375, 0.25, 0.625, 0.25, 0.625, 0.5, 0.375, 0.5, 0.375, 0.5, 0.625, 0.5, 0.625, 0.75, 0.375, 0.75, 0.375, 0.75, 0.625, 0.75, 0.625, 1.0, 0.375, 1.0, 0.125, 0.5, 0.375, 0.5, 0.375, 0.75, 0.125, 0.75, 0.625, 0.5, 0.875, 0.5, 0.875, 0.75, 0.625, 0.75, 0.375, 0.0, 0.625, 0.0, 0.625, 0.25, 0.375, 0.25, 0.375, 0.25, 0.625, 0.25, 0.625, 0.5, 0.375, 0.5, 0.375, 0.5, 0.625, 0.5, 0.625, 0.75, 0.375, 0.75, 0.375, 0.75, 0.625, 0.75, 0.625, 1.0, 0.375, 1.0, 0.125, 0.5, 0.375, 0.5, 0.375, 0.75, 0.125, 0.75, 0.625, 0.5, 0.875, 0.5, 0.875, 0.75, 0.625, 0.75, 0.375, 0.0, 0.625, 0.0, 0.625, 0.25, 0.375, 0.25, 0.375, 0.25, 0.625, 0.25, 0.625, 0.5, 0.375, 0.5, 0.375, 0.5, 0.625, 0.5, 0.625, 0.75, 0.375, 0.75, 0.375, 0.75, 0.625, 0.75, 0.625, 1.0, 0.375, 1.0, 0.125, 0.5, 0.375, 0.5, 0.375, 0.75, 0.125, 0.75, 0.625, 0.5, 0.875, 0.5, 0.875, 0.75, 0.625, 0.75, 1.0, 0.5, 1.0, 1.0, 0.875, 1.0, 0.875, 0.5, 0.875, 0.5, 0.875, 1.0, 0.75, 1.0, 0.75, 0.5, 0.75, 0.5, 0.75, 1.0, 0.625, 1.0, 0.625, 0.5, 0.625, 0.5, 0.625, 1.0, 0.5, 1.0, 0.5, 0.5, 0.5, 0.5, 0.5, 1.0, 0.375, 1.0, 0.375, 0.5, 0.375, 0.5, 0.375, 1.0, 0.25, 1.0, 0.25, 0.5, 0.4197, 0.4197, 0.25, 0.49, 0.08029, 0.4197, 0.01, 0.25, 0.08029, 0.08029, 0.25, 0.01, 0.4197, 0.08029, 0.49, 0.25, 0.25, 0.5, 0.25, 1.0, 0.125, 1.0, 0.125, 0.5, 0.125, 0.5, 0.125, 1.0, 0.0, 1.0, 0.0, 0.5, 0.75, 0.49, 0.9197, 0.4197, 0.99, 0.25, 0.9197, 0.08029, 0.75, 0.01, 0.5803, 0.08029, 0.51, 0.25, 0.5803, 0.4197, 0.375, 0.0, 0.625, 0.0, 0.625, 0.25, 0.375, 0.25, 0.375, 0.25, 0.625, 0.25, 0.625, 0.5, 0.375, 0.5, 0.375, 0.5, 0.625, 0.5, 0.625, 0.75, 0.375, 0.75, 0.375, 0.75, 0.625, 0.75, 0.625, 1.0, 0.375, 1.0, 0.125, 0.5, 0.375, 0.5, 0.375, 0.75, 0.125, 0.75, 0.625, 0.5, 0.875, 0.5, 0.875, 0.75, 0.625, 0.75, 0.375, 0.0, 0.625, 0.0, 0.625, 0.25, 0.375, 0.25, 0.375, 0.25, 0.625, 0.25, 0.625, 0.5, 0.375, 0.5, 0.375, 0.5, 0.625, 0.5, 0.625, 0.75, 0.375, 0.75, 0.375, 0.75, 0.625, 0.75, 0.625, 1.0, 0.375, 1.0, 0.125, 0.5, 0.375, 0.5, 0.375, 0.75, 0.125, 0.75, 0.625, 0.5, 0.875, 0.5, 0.875, 0.75, 0.625, 0.75, 0.375, 0.0, 0.625, 0.0, 0.625, 0.25, 0.375, 0.25, 0.375, 0.25, 0.625, 0.25, 0.625, 0.5, 0.375, 0.5, 0.375, 0.5, 0.625, 0.5, 0.625, 0.75, 0.375, 0.75, 0.375, 0.75, 0.625, 0.75, 0.625, 1.0, 0.375, 1.0, 0.125, 0.5, 0.375, 0.5, 0.375, 0.75, 0.125, 0.75, 0.625, 0.5, 0.875, 0.5, 0.875, 0.75, 0.625, 0.75, 0.375, 0.0, 0.625, 0.0, 0.625, 0.25, 0.375, 0.25, 0.375, 0.25, 0.625, 0.25, 0.625, 0.5, 0.375, 0.5, 0.375, 0.5, 0.625, 0.5, 0.625, 0.75, 0.375, 0.75, 0.375, 0.75, 0.625, 0.75, 0.625, 1.0, 0.375, 1.0, 0.125, 0.5, 0.375, 0.5, 0.375, 0.75, 0.125, 0.75, 0.625, 0.5, 0.875, 0.5, 0.875, 0.75, 0.625, 0.75, 0.375, 0.0, 0.625, 0.0, 0.625, 0.25, 0.375, 0.25, 0.375, 0.25, 0.625, 0.25, 0.625, 0.5, 0.375, 0.5, 0.375, 0.5, 0.625, 0.5, 0.625, 0.75, 0.375, 0.75, 0.375, 0.75, 0.625, 0.75, 0.625, 1.0, 0.375, 1.0, 0.125, 0.5, 0.375, 0.5, 0.375, 0.75, 0.125, 0.75, 0.625, 0.5, 0.875, 0.5, 0.875, 0.75, 0.625, 0.75, 0.375, 0.0, 0.625, 0.0, 0.625, 0.25, 0.375, 0.25, 0.375, 0.25, 0.625, 0.25, 0.625, 0.5, 0.375, 0.5, 0.375, 0.5, 0.625, 0.5, 0.625, 0.75, 0.375, 0.75, 0.375, 0.75, 0.625, 0.75, 0.625, 1.0, 0.375, 1.0, 0.125, 0.5, 0.375, 0.5, 0.375, 0.75, 0.125, 0.75, 0.625, 0.5, 0.875, 0.5, 0.875, 0.75, 0.625, 0.75, 0.375, 0.0, 0.625, 0.0, 0.625, 0.25, 0.375, 0.25, 0.375, 0.25, 0.625, 0.25, 0.625, 0.5, 0.375, 0.5, 0.375, 0.5, 0.625, 0.5, 0.625, 0.75, 0.375, 0.75, 0.375, 0.75, 0.625, 0.75, 0.625, 1.0, 0.375, 1.0, 0.125, 0.5, 0.375, 0.5, 0.375, 0.75, 0.125, 0.75, 0.625, 0.5, 0.875, 0.5, 0.875, 0.75, 0.625, 0.75, 0.375, 0.0, 0.625, 0.0, 0.625, 0.25, 0.375, 0.25, 0.375, 0.25, 0.625, 0.25, 0.625, 0.5, 0.375, 0.5, 0.375, 0.5, 0.625, 0.5, 0.625, 0.75, 0.375, 0.75, 0.375, 0.75, 0.625, 0.75, 0.625, 1.0, 0.375, 1.0, 0.125, 0.5, 0.375, 0.5, 0.375, 0.75, 0.125, 0.75, 0.625, 0.5, 0.875, 0.5, 0.875, 0.75, 0.625, 0.75, 0.375, 0.0, 0.625, 0.0, 0.625, 0.25, 0.375, 0.25, 0.375, 0.25, 0.625, 0.25, 0.625, 0.5, 0.375, 0.5, 0.375, 0.5, 0.625, 0.5, 0.625, 0.75, 0.375, 0.75, 0.375, 0.75, 0.625, 0.75, 0.625, 1.0, 0.375, 1.0, 0.125, 0.5, 0.375, 0.5, 0.375, 0.75, 0.125, 0.75, 0.625, 0.5, 0.875, 0.5, 0.875, 0.75, 0.625, 0.75, 0.375, 0.0, 0.625, 0.0, 0.625, 0.25, 0.375, 0.25, 0.375, 0.25, 0.625, 0.25, 0.625, 0.5, 0.375, 0.5, 0.375, 0.5, 0.625, 0.5, 0.625, 0.75, 0.375, 0.75, 0.375, 0.75, 0.625, 0.75, 0.625, 1.0, 0.375, 1.0, 0.125, 0.5, 0.375, 0.5, 0.375, 0.75, 0.125, 0.75, 0.625, 0.5, 0.875, 0.5, 0.875, 0.75, 0.625, 0.75, 0.375, 0.0, 0.625, 0.0, 0.625, 0.25, 0.375, 0.25, 0.375, 0.25, 0.625, 0.25, 0.625, 0.5, 0.375, 0.5, 0.375, 0.5, 0.625, 0.5, 0.625, 0.75, 0.375, 0.75, 0.375, 0.75, 0.625, 0.75, 0.625, 1.0, 0.375, 1.0, 0.125, 0.5, 0.375, 0.5, 0.375, 0.75, 0.125, 0.75, 0.625, 0.5, 0.875, 0.5, 0.875, 0.75, 0.625, 0.75])
me_helicopterbody.materials.append(mat_heli_hull)
me_helicopterbody.materials.append(mat_heli_canopy)
me_helicopterbody.materials.append(mat_heli_accent)
me_helicopterbody.materials.append(mat_heli_metal)
me_helicopterbody.materials.append(mat_heli_warn)
me_helicopterbody.materials.append(mat_heli_under)
me_helicopterbody.update()

# ---- objects
ob_light = bpy.data.objects.new('Light', light_light)
ob_camera = bpy.data.objects.new('Camera', cam_camera)
ob_helicopterbody = bpy.data.objects.new('HelicopterBody', me_helicopterbody)

# ---- transforms, parenting, visibility, modifiers, constraints
ob_light.location = (2.5, -2.0, 3.5)
ob_light.rotation_euler = (0.6503, 0.05522, 1.866)
ob_light.lock_rotations_4d = False
ob_light.empty_display_type = 'ARROWS'
ob_light.color = (0.0, 0.0, 0.0, 0.0)
ob_light.lineart.crease_threshold = 0.0
ob_camera.location = (1.6, -2.2, 1.1)
ob_camera.rotation_euler = (1.109, 0.0, 0.8149)
ob_camera.lock_rotations_4d = False
ob_camera.empty_display_type = 'ARROWS'
ob_camera.color = (0.0, 0.0, 0.0, 0.0)
ob_camera.display_type = 'WIRE'
ob_camera.lineart.crease_threshold = 0.0
_c = ob_camera.constraints.new('TRACK_TO'); _c.name = 'Track To'
ob_helicopterbody.location = (0.0, 0.0, 0.0)

# ---- collection membership
col_collection.objects.link(ob_light)
col_collection.objects.link(ob_camera)
col_collection.objects.link(ob_helicopterbody)

# ---- scene / render settings (as saved in the file)
scene.camera = ob_camera
scene.frame_start = 1; scene.frame_end = 250; scene.frame_set(1)
scene.render.engine = 'BLENDER_EEVEE_NEXT'
scene.render.resolution_x = 960
scene.render.resolution_y = 640
scene.render.bake_bias = 0.0
scene.render.bake_samples = 0
scene.render.compositor_device = 'GPU'
scene.eevee.use_volume_custom_range = False
scene.eevee.fast_gi_thickness_near = 0.1
scene.eevee.fast_gi_thickness_far = 0.0
scene.eevee.ray_tracing_options.screen_trace_thickness = 0.1
bpy.context.view_layer.update()
